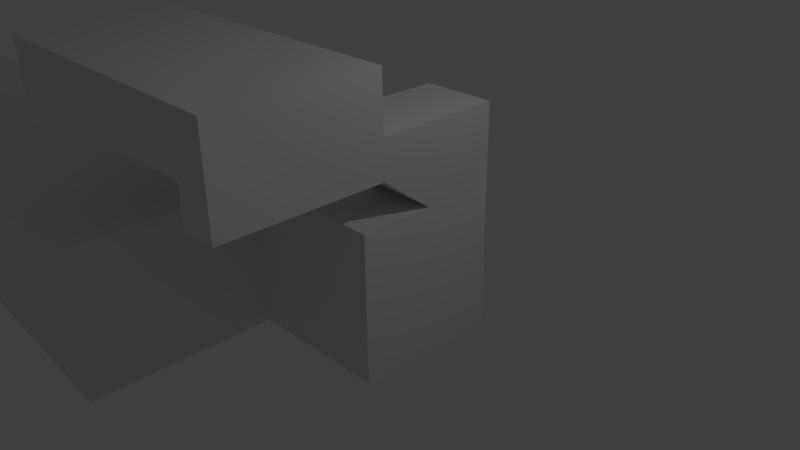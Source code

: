 # Source: test.blend  (saved by Blender 2.73.0; exported with 4.5.12 LTS)
import bpy
from mathutils import Matrix  # noqa: F401  (used for matrix-valued properties, if any)

bpy.ops.wm.read_factory_settings(use_empty=True)
scene = bpy.context.scene
scene.name = 'Scene'

# ---- collections
col_collection_1 = bpy.data.collections.new('Collection 1'); scene.collection.children.link(col_collection_1)

# ---- materials (node trees are filled in below, after node groups)
mat_material = bpy.data.materials.new('Material')
mat_material.alpha_threshold = 0.0
mat_material.use_transparent_shadow = False
mat_material.roughness = 0.5
mat_material.line_color = (0.0, 0.0, 0.0, 1.0)

# ---- material node trees

# ---- world
world_world = bpy.data.worlds.new('World'); scene.world = world_world
world_world.color = (0.05088, 0.05088, 0.05088)
world_world.use_sun_shadow = False
world_world.sun_shadow_jitter_overblur = 0.0
world_world.cycles.sampling_method = 'MANUAL'
world_world.cycles.sample_map_resolution = 256

# ---- cameras
cam_camera = bpy.data.cameras.new('Camera')
cam_camera.clip_end = 100.0
cam_camera.lens = 35.0
cam_camera.sensor_width = 32.0
cam_camera.sensor_height = 18.0
cam_camera.ortho_scale = 7.314
cam_camera.dof.focus_distance = 0.0
cam_camera.dof.aperture_fstop = 128.0

# ---- lights
light_lamp = bpy.data.lights.new('Lamp', 'POINT')
light_lamp.transmission_factor = 0.0
light_lamp.cutoff_distance = 30.0
light_lamp.energy = 100.0
light_lamp.shadow_buffer_clip_start = 1.001
light_lamp.shadow_soft_size = 0.1
light_lamp.shadow_maximum_resolution = 0.006
light_lamp.use_absolute_resolution = True
light_lamp.cycles.use_multiple_importance_sampling = False

# ---- meshes
me_cube = bpy.data.meshes.new('Cube')
me_cube.from_pydata([(1.0, 1.0, -1.0), (1.0, -1.0, -1.0), (-1.0, -1.0, -1.0), (-1.0, 1.0, -1.0), (1.0, 1.0, 1.0), (1.0, -1.0, 1.0), (-1.0, -1.0, 1.0), (-1.0, 1.0, 1.0), (1.0, -5.364e-07, 1.0), (2.384e-07, 1.0, 1.0), (-5.364e-07, -1.0, 1.0), (-1.0, 1.788e-07, 1.0), (-1.49e-07, -1.788e-07, 1.0), (1.0, 1.0, 2.054), (1.0, -0.6855, 2.054), (2.384e-07, 1.0, 2.054), (-1.49e-07, -1.788e-07, 2.054), (0.5, -3.576e-07, 1.0), (1.0, 0.5, 2.054), (0.5, 1.0, 2.054), (4.47e-08, 0.5, 2.054), (0.5, -0.6855, 2.054), (-1.49e-07, -1.788e-07, 1.527), (1.0, -0.6855, 1.527), (0.5, 0.5, 2.054), (0.5, -0.6855, 1.527), (1.0, -2.861, 2.054), (0.5, -2.861, 2.054), (1.0, -2.861, 1.527), (0.5, -2.861, 1.527), (1.0, -0.6855, 2.829), (0.5, -0.6855, 2.829), (1.0, -2.861, 2.829), (0.5, -2.861, 2.829), (-3.016, -0.6855, 2.054), (-3.016, -2.861, 2.054), (-3.016, -0.6855, 2.829), (-3.016, -2.861, 2.829), (-3.002, -1.0, -1.0), (-3.002, 1.0, -1.0), (-3.002, -1.0, 1.0), (-3.002, 1.0, 1.0), (-3.002, 6.561e-07, 1.0), (-1.0, -3.56, -1.0), (-1.0, -3.56, 1.0), (-5.185, -3.56, -0.6152), (-5.185, -3.56, 0.6152), (-14.35, -1.0, -1.0), (-14.35, -1.0, 1.0), (-12.17, -3.56, -0.6152), (-12.17, -3.56, 0.6152), (-5.185, -11.09, -7.761), (-5.185, -11.09, -6.53), (-12.17, -11.09, -7.761), (-12.17, -11.09, -6.53), (-5.185, -32.11, -7.761), (-5.185, -32.11, -6.53), (-12.17, -32.11, -7.761), (-12.17, -32.11, -6.53)], [], [(0, 1, 2, 3), (12, 11, 6, 10), (0, 4, 8, 5, 1), (1, 5, 10, 6, 2), (6, 11, 42, 40), (4, 0, 3, 7, 9), (8, 17, 12, 10, 5), (25, 23, 28, 29), (9, 7, 11, 12), (24, 20, 16, 21), (20, 22, 16), (4, 9, 15, 19, 13), (23, 18, 14), (8, 4, 13, 18, 23), (9, 12, 22, 20, 15), (18, 24, 21, 14), (13, 19, 24, 18), (19, 15, 20, 24), (22, 25, 21, 16), (12, 17, 25, 22), (17, 8, 23, 25), (29, 28, 26, 27), (21, 25, 29, 27), (23, 14, 26, 28), (26, 14, 30, 32), (30, 31, 33, 32), (27, 33, 37, 35), (27, 26, 32, 33), (14, 21, 31, 30), (34, 35, 37, 36), (31, 21, 34, 36), (33, 31, 36, 37), (21, 27, 35, 34), (38, 40, 42, 41, 39), (11, 7, 41, 42), (7, 3, 39, 41), (38, 2, 43, 45), (3, 2, 38, 39), (43, 44, 46, 45), (6, 40, 46, 44), (46, 40, 48, 50), (2, 6, 44, 43), (48, 47, 49, 50), (38, 45, 49, 47), (49, 45, 51, 53), (40, 38, 47, 48), (53, 51, 55, 57), (46, 50, 54, 52), (50, 49, 53, 54), (45, 46, 52, 51), (55, 56, 58, 57), (52, 54, 58, 56), (54, 53, 57, 58), (51, 52, 56, 55)])
me_cube.materials.append(mat_material)
me_cube.use_remesh_preserve_volume = False
me_cube.use_remesh_preserve_attributes = False
me_cube.use_mirror_vertex_groups = False
me_cube.update()

# ---- objects
ob_cube = bpy.data.objects.new('Cube', me_cube)
ob_lamp = bpy.data.objects.new('Lamp', light_lamp)
ob_camera = bpy.data.objects.new('Camera', cam_camera)

# ---- transforms, parenting, visibility, modifiers, constraints
ob_cube.location = (0.0, 0.0, 0.0)
ob_cube.lock_rotations_4d = False
ob_cube.empty_display_type = 'ARROWS'
ob_cube.lineart.crease_threshold = 0.0
_m = ob_cube.modifiers.new('Multires', 'MULTIRES')
_m.uv_smooth = 'PRESERVE_CORNERS'
_m.quality = 3
_m.levels = 2
_m.sculpt_levels = 2
_m.render_levels = 2
_m.show_only_control_edges = False
ob_lamp.location = (4.076, 1.005, 5.904)
ob_lamp.rotation_euler = (0.6503, 0.05522, 1.866)
ob_lamp.lock_rotations_4d = False
ob_lamp.empty_display_type = 'ARROWS'
ob_lamp.color = (0.0, 0.0, 0.0, 0.0)
ob_lamp.lineart.crease_threshold = 0.0
ob_camera.location = (7.481, -6.508, 5.344)
ob_camera.rotation_euler = (1.109, 0.01082, 0.8149)
ob_camera.lock_rotations_4d = False
ob_camera.empty_display_type = 'ARROWS'
ob_camera.color = (0.0, 0.0, 0.0, 0.0)
ob_camera.display_type = 'WIRE'
ob_camera.lineart.crease_threshold = 0.0

# ---- collection membership
col_collection_1.objects.link(ob_cube)
col_collection_1.objects.link(ob_lamp)
col_collection_1.objects.link(ob_camera)

# ---- scene / render settings (as saved in the file)
scene.camera = ob_camera
scene.frame_start = 1; scene.frame_end = 250; scene.frame_set(1)
scene.render.engine = 'BLENDER_EEVEE_NEXT'
scene.render.resolution_percentage = 50
scene.render.dither_intensity = 0.0
scene.cycles.use_denoising = False
scene.cycles.samples = 10
scene.cycles.sampling_pattern = 'TABULATED_SOBOL'
scene.cycles.light_sampling_threshold = 0.0
scene.cycles.use_adaptive_sampling = False
scene.cycles.use_light_tree = False
scene.cycles.blur_glossy = 0.0
scene.cycles.pixel_filter_type = 'GAUSSIAN'
scene.cycles.sample_clamp_indirect = 0.0
scene.view_settings.view_transform = 'Standard'
bpy.context.view_layer.update()
